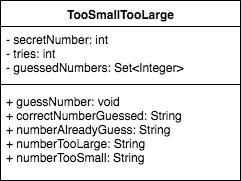

The diagram above was exported from draw.io. Its source (the exported page's mxGraphModel, read from the mxfile embedded in the PNG):
<mxGraphModel dx="1190" dy="704" grid="1" gridSize="10" guides="1" tooltips="1" connect="1" arrows="1" fold="1" page="1" pageScale="1" pageWidth="850" pageHeight="1100" background="#ffffff" math="0" shadow="0">
  <root>
    <mxCell id="0" />
    <mxCell id="1" parent="0" />
    <mxCell id="27" value="TooSmallTooLarge&lt;div&gt;&lt;br&gt;&lt;/div&gt;" style="swimlane;html=1;fontStyle=1;align=center;verticalAlign=top;childLayout=stackLayout;horizontal=1;startSize=26;horizontalStack=0;resizeParent=1;resizeLast=0;collapsible=1;marginBottom=0;swimlaneFillColor=#ffffff;" vertex="1" parent="1">
      <mxGeometry x="140" y="100" width="240" height="180" as="geometry" />
    </mxCell>
    <mxCell id="28" value="- secretNumber: int&lt;div&gt;- tries: int&lt;/div&gt;&lt;div&gt;- guessedNumbers: Set&amp;lt;Integer&amp;gt;&lt;/div&gt;" style="text;html=1;strokeColor=none;fillColor=none;align=left;verticalAlign=top;spacingLeft=4;spacingRight=4;whiteSpace=wrap;overflow=hidden;rotatable=0;points=[[0,0.5],[1,0.5]];portConstraint=eastwest;" vertex="1" parent="27">
      <mxGeometry y="26" width="240" height="54" as="geometry" />
    </mxCell>
    <mxCell id="29" value="" style="line;html=1;strokeWidth=1;fillColor=none;align=left;verticalAlign=middle;spacingTop=-1;spacingLeft=3;spacingRight=3;rotatable=0;labelPosition=right;points=[];portConstraint=eastwest;" vertex="1" parent="27">
      <mxGeometry y="80" width="240" height="8" as="geometry" />
    </mxCell>
    <mxCell id="30" value="+ guessNumber: void&lt;div&gt;+ correctNumberGuessed: String&lt;/div&gt;&lt;div&gt;+ numberAlreadyGuess: String&lt;/div&gt;&lt;div&gt;+ numberTooLarge: String&lt;/div&gt;&lt;div&gt;+ numberTooSmall: String&lt;/div&gt;" style="text;html=1;strokeColor=none;fillColor=none;align=left;verticalAlign=top;spacingLeft=4;spacingRight=4;whiteSpace=wrap;overflow=hidden;rotatable=0;points=[[0,0.5],[1,0.5]];portConstraint=eastwest;" vertex="1" parent="27">
      <mxGeometry y="88" width="240" height="82" as="geometry" />
    </mxCell>
  </root>
</mxGraphModel>